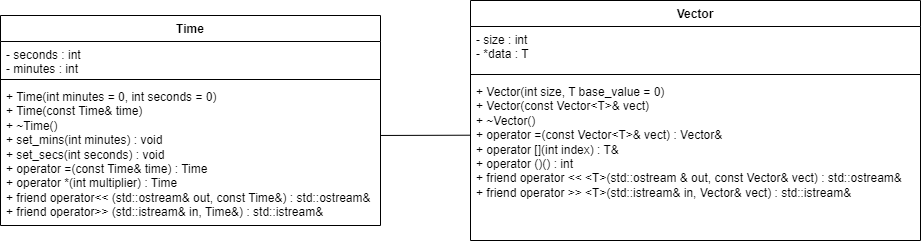

The diagram above was exported from draw.io. Its source (the exported page's mxGraphModel, read from the mxfile embedded in the PNG):
<mxGraphModel dx="3382" dy="930" grid="1" gridSize="10" guides="1" tooltips="1" connect="1" arrows="1" fold="1" page="1" pageScale="1" pageWidth="827" pageHeight="1169" math="0" shadow="0">
  <root>
    <mxCell id="WIyWlLk6GJQsqaUBKTNV-0" />
    <mxCell id="WIyWlLk6GJQsqaUBKTNV-1" parent="WIyWlLk6GJQsqaUBKTNV-0" />
    <mxCell id="rQ6b5085ytohcqfOHneD-19" value="Time" style="swimlane;fontStyle=1;align=center;verticalAlign=top;childLayout=stackLayout;horizontal=1;startSize=26;horizontalStack=0;resizeParent=1;resizeParentMax=0;resizeLast=0;collapsible=1;marginBottom=0;whiteSpace=wrap;html=1;" vertex="1" parent="WIyWlLk6GJQsqaUBKTNV-1">
      <mxGeometry x="-940" y="20" width="380" height="210" as="geometry" />
    </mxCell>
    <mxCell id="rQ6b5085ytohcqfOHneD-20" value="&lt;div&gt;-&amp;nbsp;seconds : int&lt;/div&gt;&lt;div&gt;- minutes : int&lt;/div&gt;" style="text;strokeColor=none;fillColor=none;align=left;verticalAlign=top;spacingLeft=4;spacingRight=4;overflow=hidden;rotatable=0;points=[[0,0.5],[1,0.5]];portConstraint=eastwest;whiteSpace=wrap;html=1;" vertex="1" parent="rQ6b5085ytohcqfOHneD-19">
      <mxGeometry y="26" width="380" height="34" as="geometry" />
    </mxCell>
    <mxCell id="rQ6b5085ytohcqfOHneD-21" value="" style="line;strokeWidth=1;fillColor=none;align=left;verticalAlign=middle;spacingTop=-1;spacingLeft=3;spacingRight=3;rotatable=0;labelPosition=right;points=[];portConstraint=eastwest;strokeColor=inherit;" vertex="1" parent="rQ6b5085ytohcqfOHneD-19">
      <mxGeometry y="60" width="380" height="8" as="geometry" />
    </mxCell>
    <mxCell id="rQ6b5085ytohcqfOHneD-22" value="+&amp;nbsp;Time(int minutes = 0, int seconds = 0)&lt;div&gt;&lt;span style=&quot;background-color: initial;&quot;&gt;+&amp;nbsp;&lt;/span&gt;Time(const Time&amp;amp; time)&amp;nbsp;&lt;/div&gt;&lt;div&gt;&lt;span style=&quot;background-color: initial;&quot;&gt;+&amp;nbsp;&lt;/span&gt;&lt;span style=&quot;background-color: initial;&quot;&gt;~Time()&lt;/span&gt;&lt;div&gt;&lt;span style=&quot;background-color: initial;&quot;&gt;+&amp;nbsp;&lt;/span&gt;set_mins(int minutes) : void&amp;nbsp;&lt;div&gt;&lt;span style=&quot;background-color: initial;&quot;&gt;+&amp;nbsp;&lt;/span&gt;&lt;span style=&quot;background-color: initial;&quot;&gt;set_secs(int seconds) :&amp;nbsp;&lt;/span&gt;&lt;span style=&quot;background-color: initial;&quot;&gt;void&lt;/span&gt;&lt;span style=&quot;background-color: initial;&quot;&gt;&amp;nbsp;&lt;/span&gt;&lt;/div&gt;&lt;div&gt;&lt;span style=&quot;background-color: initial;&quot;&gt;+&amp;nbsp;&lt;/span&gt;&lt;span style=&quot;background-color: initial;&quot;&gt;operator =(const Time&amp;amp; time) :&amp;nbsp;&lt;/span&gt;&lt;span style=&quot;background-color: initial;&quot;&gt;Time&lt;/span&gt;&lt;span style=&quot;background-color: initial;&quot;&gt;&amp;nbsp;&lt;/span&gt;&lt;/div&gt;&lt;div&gt;&lt;span style=&quot;background-color: initial;&quot;&gt;+&amp;nbsp;&lt;/span&gt;&lt;span style=&quot;background-color: initial;&quot;&gt;operator *(int multiplier) :&amp;nbsp;&lt;/span&gt;&lt;span style=&quot;background-color: initial;&quot;&gt;Time&lt;/span&gt;&lt;span style=&quot;background-color: initial;&quot;&gt;&amp;nbsp;&lt;/span&gt;&lt;/div&gt;&lt;div&gt;&lt;span style=&quot;background-color: initial;&quot;&gt;+&amp;nbsp;&lt;/span&gt;&lt;span style=&quot;background-color: initial;&quot;&gt;friend operator&amp;lt;&amp;lt; (std::ostream&amp;amp; out, const Time&amp;amp;) :&amp;nbsp;&lt;/span&gt;&lt;span style=&quot;background-color: initial;&quot;&gt;std::ostream&amp;amp;&lt;/span&gt;&lt;span style=&quot;background-color: initial;&quot;&gt;&amp;nbsp;&lt;/span&gt;&lt;/div&gt;&lt;/div&gt;&lt;/div&gt;&lt;div&gt;&lt;span style=&quot;background-color: initial;&quot;&gt;+&amp;nbsp;&lt;/span&gt;&lt;span style=&quot;background-color: initial;&quot;&gt;friend operator&amp;gt;&amp;gt; (std::istream&amp;amp; in, Time&amp;amp;) :&amp;nbsp;&lt;/span&gt;&lt;span style=&quot;background-color: initial;&quot;&gt;std::istream&amp;amp;&lt;/span&gt;&lt;span style=&quot;background-color: initial;&quot;&gt;&amp;nbsp;&lt;/span&gt;&lt;/div&gt;" style="text;strokeColor=none;fillColor=none;align=left;verticalAlign=top;spacingLeft=4;spacingRight=4;overflow=hidden;rotatable=0;points=[[0,0.5],[1,0.5]];portConstraint=eastwest;whiteSpace=wrap;html=1;" vertex="1" parent="rQ6b5085ytohcqfOHneD-19">
      <mxGeometry y="68" width="380" height="142" as="geometry" />
    </mxCell>
    <mxCell id="rQ6b5085ytohcqfOHneD-30" value="Vector" style="swimlane;fontStyle=1;align=center;verticalAlign=top;childLayout=stackLayout;horizontal=1;startSize=26;horizontalStack=0;resizeParent=1;resizeParentMax=0;resizeLast=0;collapsible=1;marginBottom=0;whiteSpace=wrap;html=1;" vertex="1" parent="WIyWlLk6GJQsqaUBKTNV-1">
      <mxGeometry x="-470" y="5" width="450" height="240" as="geometry" />
    </mxCell>
    <mxCell id="rQ6b5085ytohcqfOHneD-31" value="&lt;div&gt;- size :&amp;nbsp;&lt;span style=&quot;background-color: initial;&quot;&gt;int&lt;/span&gt;&lt;/div&gt;&lt;div&gt;- *data : T&lt;span style=&quot;background-color: initial;&quot;&gt;&amp;nbsp;&lt;/span&gt;&lt;/div&gt;" style="text;strokeColor=none;fillColor=none;align=left;verticalAlign=top;spacingLeft=4;spacingRight=4;overflow=hidden;rotatable=0;points=[[0,0.5],[1,0.5]];portConstraint=eastwest;whiteSpace=wrap;html=1;" vertex="1" parent="rQ6b5085ytohcqfOHneD-30">
      <mxGeometry y="26" width="450" height="44" as="geometry" />
    </mxCell>
    <mxCell id="rQ6b5085ytohcqfOHneD-32" value="" style="line;strokeWidth=1;fillColor=none;align=left;verticalAlign=middle;spacingTop=-1;spacingLeft=3;spacingRight=3;rotatable=0;labelPosition=right;points=[];portConstraint=eastwest;strokeColor=inherit;" vertex="1" parent="rQ6b5085ytohcqfOHneD-30">
      <mxGeometry y="70" width="450" height="8" as="geometry" />
    </mxCell>
    <mxCell id="rQ6b5085ytohcqfOHneD-33" value="+&amp;nbsp;Vector(int size, T base_value = 0)&lt;div&gt;&lt;span style=&quot;background-color: initial;&quot;&gt;+&amp;nbsp;&lt;/span&gt;Vector(const Vector&amp;lt;T&amp;gt;&amp;amp; vect)&amp;nbsp;&lt;/div&gt;&lt;div&gt;&lt;span style=&quot;background-color: initial;&quot;&gt;+&amp;nbsp;&lt;/span&gt;&lt;span style=&quot;background-color: initial;&quot;&gt;~Vector()&amp;nbsp;&lt;/span&gt;&lt;span style=&quot;background-color: initial;&quot;&gt;&amp;nbsp;&lt;/span&gt;&lt;div&gt;&lt;span style=&quot;background-color: initial;&quot;&gt;+&amp;nbsp;&lt;/span&gt;operator =(const Vector&amp;lt;T&amp;gt;&amp;amp; vect) :&amp;nbsp;&lt;span style=&quot;background-color: initial;&quot;&gt;Vector&amp;amp;&lt;/span&gt;&lt;span style=&quot;background-color: initial;&quot;&gt;&amp;nbsp;&lt;/span&gt;&lt;/div&gt;&lt;div&gt;&lt;span style=&quot;background-color: initial;&quot;&gt;+&amp;nbsp;&lt;/span&gt;operator [](int index) :&amp;nbsp;&lt;span style=&quot;background-color: initial;&quot;&gt;T&amp;amp;&lt;/span&gt;&lt;span style=&quot;background-color: initial;&quot;&gt;&amp;nbsp;&lt;/span&gt;&lt;/div&gt;&lt;div&gt;&lt;span style=&quot;background-color: initial;&quot;&gt;+&amp;nbsp;&lt;/span&gt;&lt;span style=&quot;background-color: initial;&quot;&gt;operator ()() :&amp;nbsp;&lt;/span&gt;&lt;span style=&quot;background-color: initial;&quot;&gt;int&lt;/span&gt;&lt;span style=&quot;background-color: initial;&quot;&gt;&amp;nbsp;&lt;/span&gt;&lt;div&gt;&lt;span style=&quot;background-color: initial;&quot;&gt;+&amp;nbsp;&lt;/span&gt;&lt;span style=&quot;background-color: initial;&quot;&gt;friend operator &amp;lt;&amp;lt; &amp;lt;T&amp;gt;(std::ostream &amp;amp; out, const Vector&amp;amp; vect) :&amp;nbsp;&lt;/span&gt;&lt;span style=&quot;background-color: initial;&quot;&gt;std::ostream&amp;amp;&lt;/span&gt;&lt;br&gt;&lt;/div&gt;&lt;/div&gt;&lt;div&gt;&lt;span style=&quot;background-color: initial;&quot;&gt;+&amp;nbsp;&lt;/span&gt;&lt;span style=&quot;background-color: initial;&quot;&gt;friend operator &amp;gt;&amp;gt; &amp;lt;T&amp;gt;(std::istream&amp;amp; in, Vector&amp;amp; vect) :&amp;nbsp;&lt;/span&gt;&lt;span style=&quot;background-color: initial;&quot;&gt;std::istream&amp;amp;&lt;/span&gt;&lt;/div&gt;&lt;/div&gt;" style="text;strokeColor=none;fillColor=none;align=left;verticalAlign=top;spacingLeft=4;spacingRight=4;overflow=hidden;rotatable=0;points=[[0,0.5],[1,0.5]];portConstraint=eastwest;whiteSpace=wrap;html=1;" vertex="1" parent="rQ6b5085ytohcqfOHneD-30">
      <mxGeometry y="78" width="450" height="162" as="geometry" />
    </mxCell>
    <mxCell id="rQ6b5085ytohcqfOHneD-34" value="" style="endArrow=none;html=1;rounded=0;exitX=1.001;exitY=0.366;exitDx=0;exitDy=0;exitPerimeter=0;entryX=0;entryY=0.35;entryDx=0;entryDy=0;entryPerimeter=0;" edge="1" parent="WIyWlLk6GJQsqaUBKTNV-1" source="rQ6b5085ytohcqfOHneD-22" target="rQ6b5085ytohcqfOHneD-33">
      <mxGeometry width="50" height="50" relative="1" as="geometry">
        <mxPoint x="-550" y="130" as="sourcePoint" />
        <mxPoint x="-458" y="139" as="targetPoint" />
      </mxGeometry>
    </mxCell>
  </root>
</mxGraphModel>